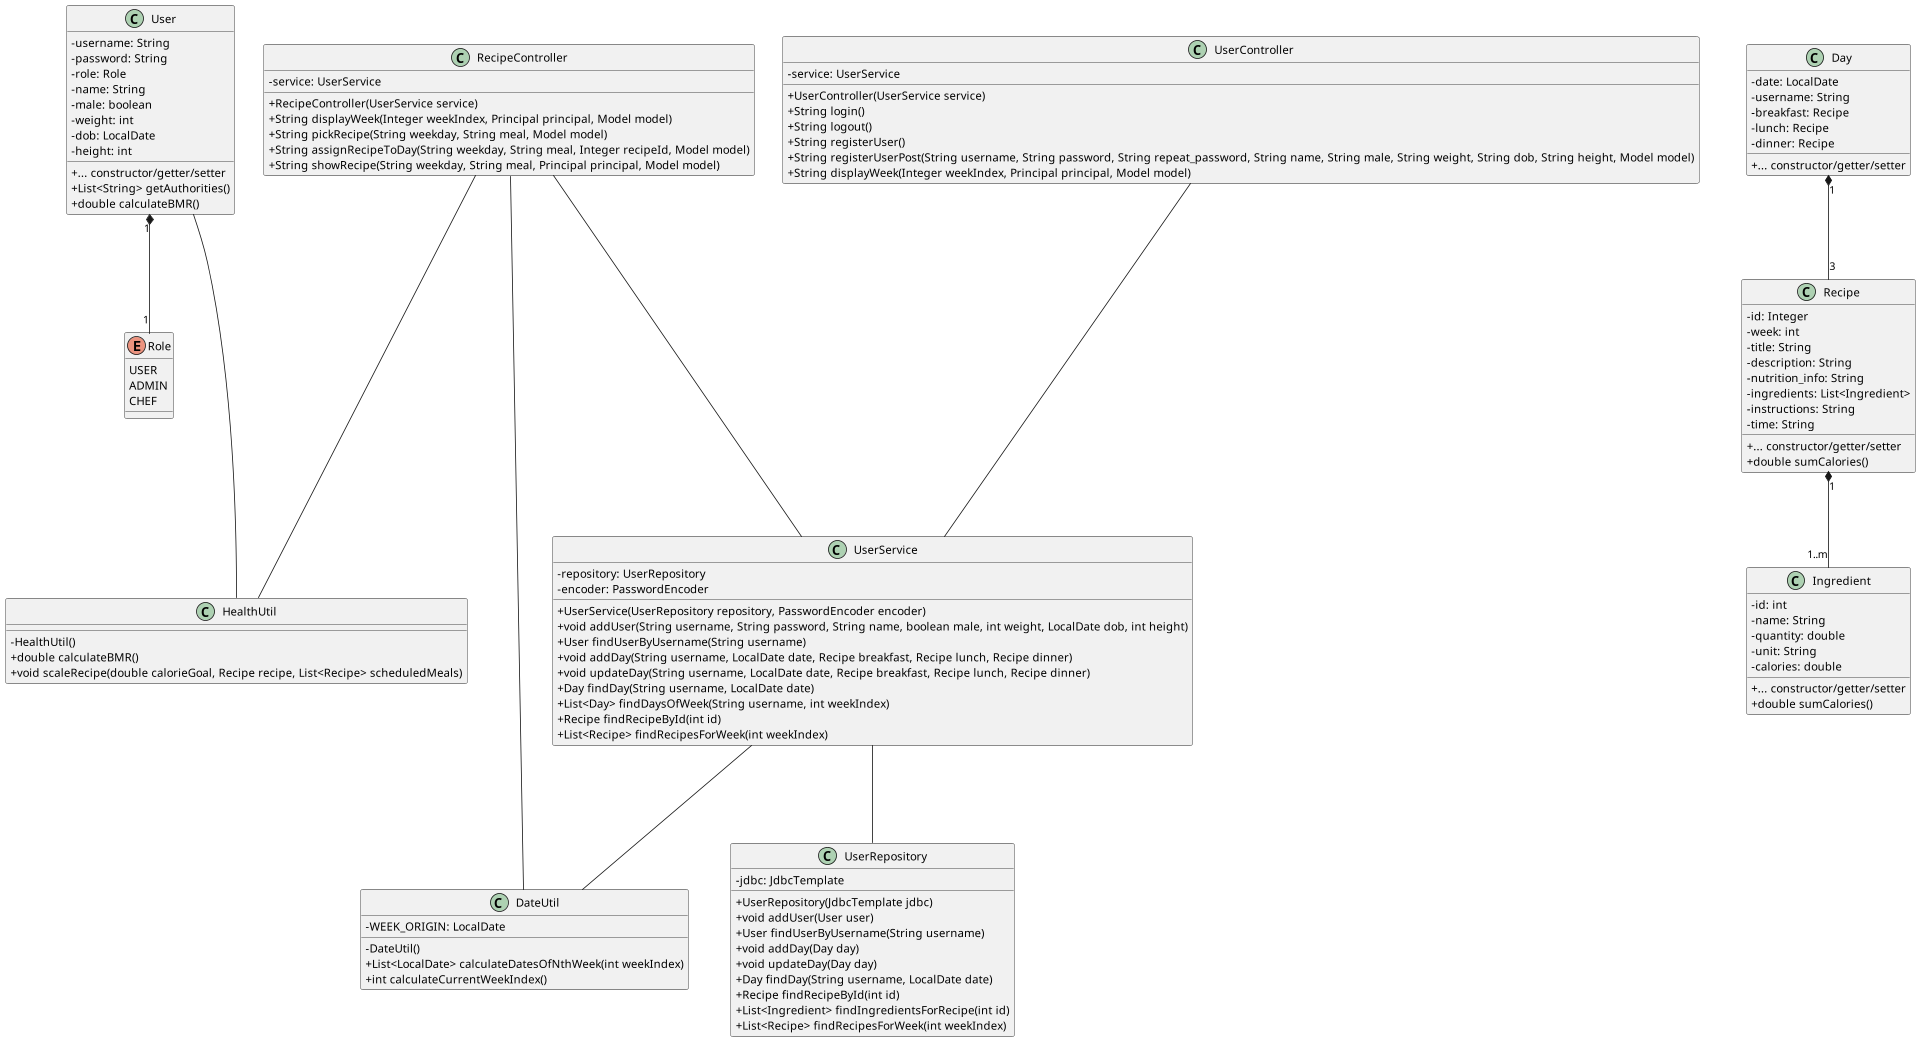

The diagram above was rendered by PlantUML. Its source (embedded in the PNG):
@startuml
scale 1920*1080
skinparam classAttributeIconSize 0
enum Role {
	USER
	ADMIN
	CHEF
}
class User {
	- username: String
	- password: String
	- role: Role
	- name: String
	- male: boolean
	- weight: int
	- dob: LocalDate
	- height: int
	{method} + ... constructor/getter/setter
	+ List<String> getAuthorities()
	+ double calculateBMR()
}
class Day {
	- date: LocalDate
	- username: String
	- breakfast: Recipe
	- lunch: Recipe
	- dinner: Recipe
	{method} + ... constructor/getter/setter
}
class Recipe {
	- id: Integer
	- week: int
	- title: String
	- description: String
	- nutrition_info: String
	- ingredients: List<Ingredient>
	- instructions: String
	- time: String
	{method} + ... constructor/getter/setter
	+ double sumCalories()
}
class Ingredient {
	- id: int
	- name: String
	- quantity: double
	- unit: String
	- calories: double
	{method} + ... constructor/getter/setter
	+ double sumCalories()
}
class UserController {
	- service: UserService
	+ UserController(UserService service)
	+ String login()
	+ String logout()
	+ String registerUser()
	+ String registerUserPost(String username, String password, String repeat_password, String name, String male, String weight, String dob, String height, Model model)
	+ String displayWeek(Integer weekIndex, Principal principal, Model model)
}
class RecipeController {
	- service: UserService
	+ RecipeController(UserService service)
	+ String displayWeek(Integer weekIndex, Principal principal, Model model)
	+ String pickRecipe(String weekday, String meal, Model model)
	+ String assignRecipeToDay(String weekday, String meal, Integer recipeId, Model model)
	+ String showRecipe(String weekday, String meal, Principal principal, Model model)
}
class UserService {
	- repository: UserRepository
	- encoder: PasswordEncoder
	+ UserService(UserRepository repository, PasswordEncoder encoder)
	+ void addUser(String username, String password, String name, boolean male, int weight, LocalDate dob, int height)
	+ User findUserByUsername(String username)
	+ void addDay(String username, LocalDate date, Recipe breakfast, Recipe lunch, Recipe dinner)
	+ void updateDay(String username, LocalDate date, Recipe breakfast, Recipe lunch, Recipe dinner)
	+ Day findDay(String username, LocalDate date)
	+ List<Day> findDaysOfWeek(String username, int weekIndex)
	+ Recipe findRecipeById(int id)
	+ List<Recipe> findRecipesForWeek(int weekIndex)
}
class UserRepository {
	- jdbc: JdbcTemplate
	+ UserRepository(JdbcTemplate jdbc)
	+ void addUser(User user)
	+ User findUserByUsername(String username)
	+ void addDay(Day day)
	+ void updateDay(Day day)
	+ Day findDay(String username, LocalDate date)
	+ Recipe findRecipeById(int id)
	+ List<Ingredient> findIngredientsForRecipe(int id)
	+ List<Recipe> findRecipesForWeek(int weekIndex)
}
class HealthUtil {
	- HealthUtil()
	+ double calculateBMR()
	+ void scaleRecipe(double calorieGoal, Recipe recipe, List<Recipe> scheduledMeals)
}
class DateUtil {
	- WEEK_ORIGIN: LocalDate
	- DateUtil()
	+ List<LocalDate> calculateDatesOfNthWeek(int weekIndex)
	+ int calculateCurrentWeekIndex()
}

UserController --- UserService
RecipeController --- UserService
UserService --- UserRepository
UserService --- DateUtil
RecipeController --- DateUtil
User --- HealthUtil
User " 1" *-- " 1" Role
Day " 1" *-- " 3" Recipe
Recipe " 1" *-- " 1..m" Ingredient
RecipeController --- HealthUtil
@enduml